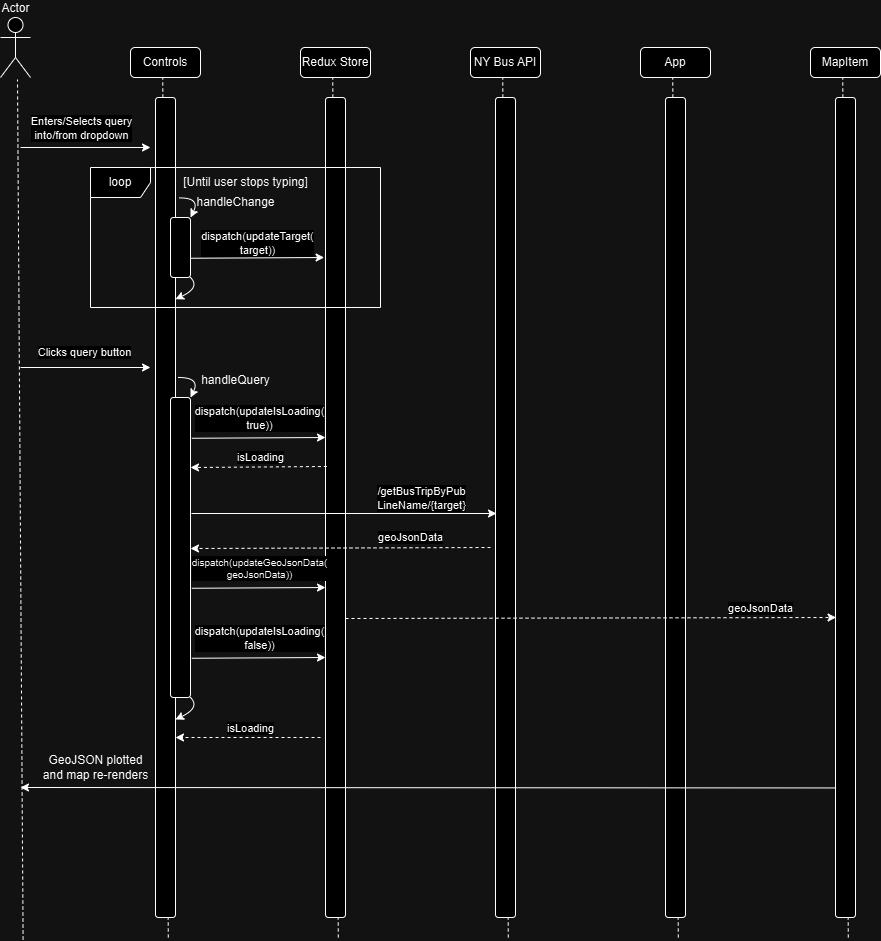

The diagram above was exported from draw.io. Its source (the exported page's mxGraphModel, read from the mxfile embedded in the PNG):
<mxGraphModel dx="786" dy="1555" grid="1" gridSize="10" guides="1" tooltips="1" connect="1" arrows="1" fold="1" page="1" pageScale="1" pageWidth="850" pageHeight="1100" math="0" shadow="0">
  <root>
    <mxCell id="0" />
    <mxCell id="1" parent="0" />
    <mxCell id="1Y6_-HazUNakJdQc4zr9-1" value="Actor" style="shape=umlActor;verticalLabelPosition=top;verticalAlign=bottom;html=1;outlineConnect=0;labelPosition=center;align=center;" parent="1" vertex="1">
      <mxGeometry x="30" y="-1070" width="30" height="60" as="geometry" />
    </mxCell>
    <mxCell id="1Y6_-HazUNakJdQc4zr9-2" value="" style="endArrow=none;dashed=1;html=1;rounded=0;" parent="1" edge="1">
      <mxGeometry width="50" height="50" relative="1" as="geometry">
        <mxPoint x="52.589999999999996" y="-148" as="sourcePoint" />
        <mxPoint x="46.99999999999999" y="-1008" as="targetPoint" />
      </mxGeometry>
    </mxCell>
    <mxCell id="1Y6_-HazUNakJdQc4zr9-3" value="Controls" style="rounded=1;whiteSpace=wrap;html=1;" parent="1" vertex="1">
      <mxGeometry x="160" y="-1040" width="70" height="30" as="geometry" />
    </mxCell>
    <mxCell id="1Y6_-HazUNakJdQc4zr9-4" value="" style="endArrow=none;dashed=1;html=1;rounded=0;" parent="1" source="1Y6_-HazUNakJdQc4zr9-13" edge="1">
      <mxGeometry width="50" height="50" relative="1" as="geometry">
        <mxPoint x="197.8" y="-150" as="sourcePoint" />
        <mxPoint x="192.21" y="-1010" as="targetPoint" />
      </mxGeometry>
    </mxCell>
    <mxCell id="1Y6_-HazUNakJdQc4zr9-5" value="Redux Store" style="rounded=1;whiteSpace=wrap;html=1;" parent="1" vertex="1">
      <mxGeometry x="330" y="-1040" width="70" height="30" as="geometry" />
    </mxCell>
    <mxCell id="1Y6_-HazUNakJdQc4zr9-6" value="" style="endArrow=none;dashed=1;html=1;rounded=0;" parent="1" edge="1">
      <mxGeometry width="50" height="50" relative="1" as="geometry">
        <mxPoint x="367.8" y="-150" as="sourcePoint" />
        <mxPoint x="362.21000000000004" y="-1010" as="targetPoint" />
      </mxGeometry>
    </mxCell>
    <mxCell id="1Y6_-HazUNakJdQc4zr9-7" value="NY Bus API" style="rounded=1;whiteSpace=wrap;html=1;" parent="1" vertex="1">
      <mxGeometry x="500" y="-1040" width="70" height="30" as="geometry" />
    </mxCell>
    <mxCell id="1Y6_-HazUNakJdQc4zr9-8" value="" style="endArrow=none;dashed=1;html=1;rounded=0;" parent="1" source="1Y6_-HazUNakJdQc4zr9-16" edge="1">
      <mxGeometry width="50" height="50" relative="1" as="geometry">
        <mxPoint x="537.8" y="-150" as="sourcePoint" />
        <mxPoint x="532.21" y="-1010" as="targetPoint" />
      </mxGeometry>
    </mxCell>
    <mxCell id="1Y6_-HazUNakJdQc4zr9-9" value="App" style="rounded=1;whiteSpace=wrap;html=1;" parent="1" vertex="1">
      <mxGeometry x="670" y="-1040" width="70" height="30" as="geometry" />
    </mxCell>
    <mxCell id="1Y6_-HazUNakJdQc4zr9-10" value="" style="endArrow=none;dashed=1;html=1;rounded=0;" parent="1" source="1Y6_-HazUNakJdQc4zr9-18" edge="1">
      <mxGeometry width="50" height="50" relative="1" as="geometry">
        <mxPoint x="707.8" y="-150" as="sourcePoint" />
        <mxPoint x="702.21" y="-1010" as="targetPoint" />
      </mxGeometry>
    </mxCell>
    <mxCell id="1Y6_-HazUNakJdQc4zr9-11" value="MapItem" style="rounded=1;whiteSpace=wrap;html=1;" parent="1" vertex="1">
      <mxGeometry x="840" y="-1040" width="70" height="30" as="geometry" />
    </mxCell>
    <mxCell id="1Y6_-HazUNakJdQc4zr9-12" value="" style="endArrow=none;dashed=1;html=1;rounded=0;" parent="1" source="1Y6_-HazUNakJdQc4zr9-58" edge="1">
      <mxGeometry width="50" height="50" relative="1" as="geometry">
        <mxPoint x="877.8" y="-150" as="sourcePoint" />
        <mxPoint x="872.21" y="-1010" as="targetPoint" />
      </mxGeometry>
    </mxCell>
    <mxCell id="1Y6_-HazUNakJdQc4zr9-14" value="" style="endArrow=none;dashed=1;html=1;rounded=0;" parent="1" target="1Y6_-HazUNakJdQc4zr9-13" edge="1">
      <mxGeometry width="50" height="50" relative="1" as="geometry">
        <mxPoint x="197.8" y="-150" as="sourcePoint" />
        <mxPoint x="192.21" y="-1010" as="targetPoint" />
      </mxGeometry>
    </mxCell>
    <mxCell id="1Y6_-HazUNakJdQc4zr9-13" value="" style="rounded=1;whiteSpace=wrap;html=1;" parent="1" vertex="1">
      <mxGeometry x="185" y="-990" width="20" height="820" as="geometry" />
    </mxCell>
    <mxCell id="1Y6_-HazUNakJdQc4zr9-15" value="" style="rounded=1;whiteSpace=wrap;html=1;" parent="1" vertex="1">
      <mxGeometry x="355" y="-990" width="20" height="820" as="geometry" />
    </mxCell>
    <mxCell id="1Y6_-HazUNakJdQc4zr9-17" value="" style="endArrow=none;dashed=1;html=1;rounded=0;" parent="1" target="1Y6_-HazUNakJdQc4zr9-16" edge="1">
      <mxGeometry width="50" height="50" relative="1" as="geometry">
        <mxPoint x="537.8" y="-150" as="sourcePoint" />
        <mxPoint x="532.21" y="-1010" as="targetPoint" />
      </mxGeometry>
    </mxCell>
    <mxCell id="1Y6_-HazUNakJdQc4zr9-16" value="" style="rounded=1;whiteSpace=wrap;html=1;" parent="1" vertex="1">
      <mxGeometry x="525" y="-990" width="20" height="820" as="geometry" />
    </mxCell>
    <mxCell id="1Y6_-HazUNakJdQc4zr9-19" value="" style="endArrow=none;dashed=1;html=1;rounded=0;" parent="1" target="1Y6_-HazUNakJdQc4zr9-18" edge="1">
      <mxGeometry width="50" height="50" relative="1" as="geometry">
        <mxPoint x="707.8" y="-150" as="sourcePoint" />
        <mxPoint x="702.21" y="-1010" as="targetPoint" />
      </mxGeometry>
    </mxCell>
    <mxCell id="1Y6_-HazUNakJdQc4zr9-18" value="" style="rounded=1;whiteSpace=wrap;html=1;" parent="1" vertex="1">
      <mxGeometry x="695" y="-990" width="20" height="820" as="geometry" />
    </mxCell>
    <mxCell id="1Y6_-HazUNakJdQc4zr9-20" value="" style="endArrow=classic;html=1;rounded=0;" parent="1" edge="1">
      <mxGeometry width="50" height="50" relative="1" as="geometry">
        <mxPoint x="50" y="-940" as="sourcePoint" />
        <mxPoint x="180" y="-940" as="targetPoint" />
      </mxGeometry>
    </mxCell>
    <mxCell id="1Y6_-HazUNakJdQc4zr9-21" value="Enters/Selects query&lt;div&gt;into/from dropdown&lt;/div&gt;" style="edgeLabel;html=1;align=center;verticalAlign=middle;resizable=0;points=[];" parent="1Y6_-HazUNakJdQc4zr9-20" vertex="1" connectable="0">
      <mxGeometry x="-0.2615" y="3" relative="1" as="geometry">
        <mxPoint x="12" y="-17" as="offset" />
      </mxGeometry>
    </mxCell>
    <mxCell id="1Y6_-HazUNakJdQc4zr9-22" value="loop" style="shape=umlFrame;whiteSpace=wrap;html=1;pointerEvents=0;" parent="1" vertex="1">
      <mxGeometry x="120" y="-920" width="290" height="140" as="geometry" />
    </mxCell>
    <mxCell id="1Y6_-HazUNakJdQc4zr9-23" value="[Until user stops typing]" style="text;html=1;align=center;verticalAlign=middle;resizable=0;points=[];autosize=1;strokeColor=none;fillColor=none;" parent="1" vertex="1">
      <mxGeometry x="200" y="-920" width="150" height="30" as="geometry" />
    </mxCell>
    <mxCell id="1Y6_-HazUNakJdQc4zr9-24" value="" style="rounded=1;whiteSpace=wrap;html=1;" parent="1" vertex="1">
      <mxGeometry x="200" y="-870" width="20" height="60" as="geometry" />
    </mxCell>
    <mxCell id="1Y6_-HazUNakJdQc4zr9-26" value="" style="curved=1;endArrow=classic;html=1;rounded=0;exitX=0.055;exitY=1.015;exitDx=0;exitDy=0;exitPerimeter=0;entryX=1;entryY=0;entryDx=0;entryDy=0;" parent="1" source="1Y6_-HazUNakJdQc4zr9-23" target="1Y6_-HazUNakJdQc4zr9-24" edge="1">
      <mxGeometry width="50" height="50" relative="1" as="geometry">
        <mxPoint x="230" y="-825" as="sourcePoint" />
        <mxPoint x="280" y="-875" as="targetPoint" />
        <Array as="points">
          <mxPoint x="230" y="-890" />
        </Array>
      </mxGeometry>
    </mxCell>
    <mxCell id="1Y6_-HazUNakJdQc4zr9-27" value="" style="curved=1;endArrow=classic;html=1;rounded=0;exitX=0.055;exitY=1.015;exitDx=0;exitDy=0;exitPerimeter=0;entryX=1.002;entryY=0.246;entryDx=0;entryDy=0;entryPerimeter=0;" parent="1" target="1Y6_-HazUNakJdQc4zr9-13" edge="1">
      <mxGeometry width="50" height="50" relative="1" as="geometry">
        <mxPoint x="220" y="-810" as="sourcePoint" />
        <mxPoint x="232" y="-790" as="targetPoint" />
        <Array as="points">
          <mxPoint x="230" y="-800" />
        </Array>
      </mxGeometry>
    </mxCell>
    <mxCell id="1Y6_-HazUNakJdQc4zr9-28" value="handleChange" style="text;html=1;align=center;verticalAlign=middle;resizable=0;points=[];autosize=1;strokeColor=none;fillColor=none;" parent="1" vertex="1">
      <mxGeometry x="215" y="-900" width="100" height="30" as="geometry" />
    </mxCell>
    <mxCell id="1Y6_-HazUNakJdQc4zr9-30" value="" style="endArrow=classic;html=1;rounded=0;exitX=1;exitY=0.5;exitDx=0;exitDy=0;entryX=-0.068;entryY=0.182;entryDx=0;entryDy=0;entryPerimeter=0;" parent="1" edge="1">
      <mxGeometry width="50" height="50" relative="1" as="geometry">
        <mxPoint x="219.9999999999999" y="-829.24" as="sourcePoint" />
        <mxPoint x="353.64" y="-830" as="targetPoint" />
      </mxGeometry>
    </mxCell>
    <mxCell id="1Y6_-HazUNakJdQc4zr9-31" value="dispatch(updateTarget(&lt;div&gt;target))&lt;/div&gt;" style="edgeLabel;html=1;align=center;verticalAlign=middle;resizable=0;points=[];" parent="1Y6_-HazUNakJdQc4zr9-30" vertex="1" connectable="0">
      <mxGeometry x="-0.2146" relative="1" as="geometry">
        <mxPoint x="15" y="-15" as="offset" />
      </mxGeometry>
    </mxCell>
    <mxCell id="1Y6_-HazUNakJdQc4zr9-32" value="" style="endArrow=classic;html=1;rounded=0;" parent="1" edge="1">
      <mxGeometry width="50" height="50" relative="1" as="geometry">
        <mxPoint x="50" y="-720" as="sourcePoint" />
        <mxPoint x="180" y="-720" as="targetPoint" />
      </mxGeometry>
    </mxCell>
    <mxCell id="1Y6_-HazUNakJdQc4zr9-33" value="Clicks query button" style="edgeLabel;html=1;align=center;verticalAlign=middle;resizable=0;points=[];" parent="1Y6_-HazUNakJdQc4zr9-32" vertex="1" connectable="0">
      <mxGeometry x="-0.2615" y="3" relative="1" as="geometry">
        <mxPoint x="15" y="-13" as="offset" />
      </mxGeometry>
    </mxCell>
    <mxCell id="1Y6_-HazUNakJdQc4zr9-34" value="" style="rounded=1;whiteSpace=wrap;html=1;" parent="1" vertex="1">
      <mxGeometry x="200" y="-690" width="20" height="300" as="geometry" />
    </mxCell>
    <mxCell id="1Y6_-HazUNakJdQc4zr9-35" value="" style="curved=1;endArrow=classic;html=1;rounded=0;exitX=0.055;exitY=1.015;exitDx=0;exitDy=0;exitPerimeter=0;entryX=1;entryY=0;entryDx=0;entryDy=0;" parent="1" target="1Y6_-HazUNakJdQc4zr9-34" edge="1">
      <mxGeometry width="50" height="50" relative="1" as="geometry">
        <mxPoint x="208" y="-710" as="sourcePoint" />
        <mxPoint x="280" y="-695" as="targetPoint" />
        <Array as="points">
          <mxPoint x="230" y="-710" />
        </Array>
      </mxGeometry>
    </mxCell>
    <mxCell id="1Y6_-HazUNakJdQc4zr9-36" value="" style="curved=1;endArrow=classic;html=1;rounded=0;exitX=0.055;exitY=1.015;exitDx=0;exitDy=0;exitPerimeter=0;entryX=1.002;entryY=0.246;entryDx=0;entryDy=0;entryPerimeter=0;" parent="1" edge="1">
      <mxGeometry width="50" height="50" relative="1" as="geometry">
        <mxPoint x="220" y="-390" as="sourcePoint" />
        <mxPoint x="205" y="-368" as="targetPoint" />
        <Array as="points">
          <mxPoint x="230" y="-380" />
        </Array>
      </mxGeometry>
    </mxCell>
    <mxCell id="1Y6_-HazUNakJdQc4zr9-37" value="handleQuery" style="text;html=1;align=center;verticalAlign=middle;resizable=0;points=[];autosize=1;strokeColor=none;fillColor=none;" parent="1" vertex="1">
      <mxGeometry x="220" y="-722" width="90" height="30" as="geometry" />
    </mxCell>
    <mxCell id="1Y6_-HazUNakJdQc4zr9-38" value="" style="endArrow=classic;html=1;rounded=0;exitX=1;exitY=0.5;exitDx=0;exitDy=0;entryX=-0.068;entryY=0.182;entryDx=0;entryDy=0;entryPerimeter=0;" parent="1" edge="1">
      <mxGeometry width="50" height="50" relative="1" as="geometry">
        <mxPoint x="221.3599999999999" y="-649.24" as="sourcePoint" />
        <mxPoint x="355" y="-650" as="targetPoint" />
      </mxGeometry>
    </mxCell>
    <mxCell id="1Y6_-HazUNakJdQc4zr9-39" value="dispatch(updateIsLoading(&lt;div&gt;true))&lt;/div&gt;" style="edgeLabel;html=1;align=center;verticalAlign=middle;resizable=0;points=[];" parent="1Y6_-HazUNakJdQc4zr9-38" vertex="1" connectable="0">
      <mxGeometry x="-0.2146" relative="1" as="geometry">
        <mxPoint x="15" y="-20" as="offset" />
      </mxGeometry>
    </mxCell>
    <mxCell id="1Y6_-HazUNakJdQc4zr9-40" value="" style="endArrow=classic;dashed=1;html=1;rounded=0;endFill=1;exitX=0.07;exitY=0.45;exitDx=0;exitDy=0;exitPerimeter=0;" parent="1" source="1Y6_-HazUNakJdQc4zr9-15" edge="1">
      <mxGeometry width="50" height="50" relative="1" as="geometry">
        <mxPoint x="350" y="-620" as="sourcePoint" />
        <mxPoint x="220" y="-620" as="targetPoint" />
      </mxGeometry>
    </mxCell>
    <mxCell id="1Y6_-HazUNakJdQc4zr9-41" value="isLoading" style="edgeLabel;html=1;align=center;verticalAlign=middle;resizable=0;points=[];" parent="1Y6_-HazUNakJdQc4zr9-40" vertex="1" connectable="0">
      <mxGeometry x="0.4187" y="3" relative="1" as="geometry">
        <mxPoint x="30" y="-13" as="offset" />
      </mxGeometry>
    </mxCell>
    <mxCell id="1Y6_-HazUNakJdQc4zr9-42" value="" style="endArrow=classic;html=1;rounded=0;" parent="1" edge="1">
      <mxGeometry width="50" height="50" relative="1" as="geometry">
        <mxPoint x="221" y="-574" as="sourcePoint" />
        <mxPoint x="526" y="-574" as="targetPoint" />
      </mxGeometry>
    </mxCell>
    <mxCell id="1Y6_-HazUNakJdQc4zr9-43" value="/getBusTripByPub&lt;div&gt;LineName/{target}&lt;/div&gt;" style="edgeLabel;html=1;align=center;verticalAlign=middle;resizable=0;points=[];" parent="1Y6_-HazUNakJdQc4zr9-42" vertex="1" connectable="0">
      <mxGeometry x="0.1628" relative="1" as="geometry">
        <mxPoint x="52" y="-16" as="offset" />
      </mxGeometry>
    </mxCell>
    <mxCell id="1Y6_-HazUNakJdQc4zr9-46" value="" style="endArrow=classic;dashed=1;html=1;rounded=0;endFill=1;" parent="1" edge="1">
      <mxGeometry width="50" height="50" relative="1" as="geometry">
        <mxPoint x="520" y="-540" as="sourcePoint" />
        <mxPoint x="220" y="-539" as="targetPoint" />
      </mxGeometry>
    </mxCell>
    <mxCell id="1Y6_-HazUNakJdQc4zr9-47" value="geoJsonData" style="edgeLabel;html=1;align=center;verticalAlign=middle;resizable=0;points=[];" parent="1Y6_-HazUNakJdQc4zr9-46" vertex="1" connectable="0">
      <mxGeometry x="0.4187" y="3" relative="1" as="geometry">
        <mxPoint x="132" y="-14" as="offset" />
      </mxGeometry>
    </mxCell>
    <mxCell id="1Y6_-HazUNakJdQc4zr9-48" value="" style="endArrow=classic;html=1;rounded=0;exitX=1;exitY=0.5;exitDx=0;exitDy=0;entryX=-0.068;entryY=0.182;entryDx=0;entryDy=0;entryPerimeter=0;" parent="1" edge="1">
      <mxGeometry width="50" height="50" relative="1" as="geometry">
        <mxPoint x="221.3599999999999" y="-499.24" as="sourcePoint" />
        <mxPoint x="355" y="-500" as="targetPoint" />
      </mxGeometry>
    </mxCell>
    <mxCell id="1Y6_-HazUNakJdQc4zr9-49" value="&lt;font style=&quot;font-size: 10px;&quot;&gt;dispatch(updateGeoJsonData(&lt;/font&gt;&lt;div style=&quot;font-size: 10px;&quot;&gt;&lt;font style=&quot;font-size: 10px;&quot;&gt;geoJsonData))&lt;/font&gt;&lt;/div&gt;" style="edgeLabel;html=1;align=center;verticalAlign=middle;resizable=0;points=[];strokeOpacity=100;" parent="1Y6_-HazUNakJdQc4zr9-48" vertex="1" connectable="0">
      <mxGeometry x="-0.2146" relative="1" as="geometry">
        <mxPoint x="15" y="-20" as="offset" />
      </mxGeometry>
    </mxCell>
    <mxCell id="1Y6_-HazUNakJdQc4zr9-50" value="" style="endArrow=classic;html=1;rounded=0;exitX=1;exitY=0.5;exitDx=0;exitDy=0;entryX=-0.068;entryY=0.182;entryDx=0;entryDy=0;entryPerimeter=0;" parent="1" edge="1">
      <mxGeometry width="50" height="50" relative="1" as="geometry">
        <mxPoint x="221.3599999999999" y="-429.24" as="sourcePoint" />
        <mxPoint x="355" y="-430" as="targetPoint" />
      </mxGeometry>
    </mxCell>
    <mxCell id="1Y6_-HazUNakJdQc4zr9-51" value="dispatch(updateIsLoading(&lt;div&gt;false))&lt;/div&gt;" style="edgeLabel;html=1;align=center;verticalAlign=middle;resizable=0;points=[];" parent="1Y6_-HazUNakJdQc4zr9-50" vertex="1" connectable="0">
      <mxGeometry x="-0.2146" relative="1" as="geometry">
        <mxPoint x="15" y="-20" as="offset" />
      </mxGeometry>
    </mxCell>
    <mxCell id="1Y6_-HazUNakJdQc4zr9-53" value="" style="endArrow=classic;dashed=1;html=1;rounded=0;exitX=0;exitY=0.609;exitDx=0;exitDy=0;exitPerimeter=0;endFill=1;entryX=0.029;entryY=0.682;entryDx=0;entryDy=0;entryPerimeter=0;" parent="1" edge="1">
      <mxGeometry width="50" height="50" relative="1" as="geometry">
        <mxPoint x="375" y="-469" as="sourcePoint" />
        <mxPoint x="865.5799999999999" y="-470" as="targetPoint" />
      </mxGeometry>
    </mxCell>
    <mxCell id="1Y6_-HazUNakJdQc4zr9-54" value="geoJsonData" style="edgeLabel;html=1;align=center;verticalAlign=middle;resizable=0;points=[];" parent="1Y6_-HazUNakJdQc4zr9-53" vertex="1" connectable="0">
      <mxGeometry x="0.4187" y="3" relative="1" as="geometry">
        <mxPoint x="67" y="-7" as="offset" />
      </mxGeometry>
    </mxCell>
    <mxCell id="1Y6_-HazUNakJdQc4zr9-55" value="" style="endArrow=classic;dashed=1;html=1;rounded=0;endFill=1;" parent="1" edge="1">
      <mxGeometry width="50" height="50" relative="1" as="geometry">
        <mxPoint x="350" y="-350" as="sourcePoint" />
        <mxPoint x="205" y="-350" as="targetPoint" />
      </mxGeometry>
    </mxCell>
    <mxCell id="1Y6_-HazUNakJdQc4zr9-56" value="isLoading" style="edgeLabel;html=1;align=center;verticalAlign=middle;resizable=0;points=[];" parent="1Y6_-HazUNakJdQc4zr9-55" vertex="1" connectable="0">
      <mxGeometry x="0.4187" y="3" relative="1" as="geometry">
        <mxPoint x="32" y="-13" as="offset" />
      </mxGeometry>
    </mxCell>
    <mxCell id="1Y6_-HazUNakJdQc4zr9-59" value="" style="endArrow=none;dashed=1;html=1;rounded=0;" parent="1" target="1Y6_-HazUNakJdQc4zr9-58" edge="1">
      <mxGeometry width="50" height="50" relative="1" as="geometry">
        <mxPoint x="877.8" y="-150" as="sourcePoint" />
        <mxPoint x="872.21" y="-1010" as="targetPoint" />
      </mxGeometry>
    </mxCell>
    <mxCell id="1Y6_-HazUNakJdQc4zr9-58" value="" style="rounded=1;whiteSpace=wrap;html=1;" parent="1" vertex="1">
      <mxGeometry x="865" y="-990" width="20" height="820" as="geometry" />
    </mxCell>
    <mxCell id="1Y6_-HazUNakJdQc4zr9-66" value="" style="endArrow=classic;html=1;rounded=0;exitX=0.029;exitY=0.842;exitDx=0;exitDy=0;exitPerimeter=0;" parent="1" source="1Y6_-HazUNakJdQc4zr9-58" edge="1">
      <mxGeometry width="50" height="50" relative="1" as="geometry">
        <mxPoint x="695" y="-300" as="sourcePoint" />
        <mxPoint x="50" y="-300" as="targetPoint" />
      </mxGeometry>
    </mxCell>
    <mxCell id="1Y6_-HazUNakJdQc4zr9-67" value="GeoJSON plotted&lt;div&gt;and map re-renders&lt;/div&gt;" style="text;html=1;align=center;verticalAlign=middle;resizable=0;points=[];autosize=1;strokeColor=none;fillColor=none;" parent="1" vertex="1">
      <mxGeometry x="60" y="-340" width="130" height="40" as="geometry" />
    </mxCell>
  </root>
</mxGraphModel>